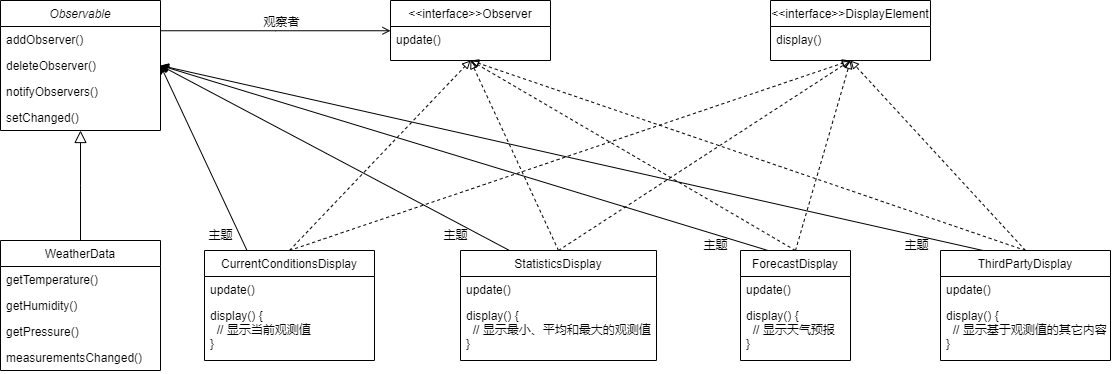

The diagram above was exported from draw.io. Its source (the exported page's mxGraphModel, read from the mxfile embedded in the PNG):
<mxGraphModel dx="1298" dy="811" grid="1" gridSize="10" guides="1" tooltips="1" connect="1" arrows="1" fold="1" page="1" pageScale="1" pageWidth="827" pageHeight="1169" math="0" shadow="0">
  <root>
    <mxCell id="WIyWlLk6GJQsqaUBKTNV-0" />
    <mxCell id="WIyWlLk6GJQsqaUBKTNV-1" parent="WIyWlLk6GJQsqaUBKTNV-0" />
    <mxCell id="zkfFHV4jXpPFQw0GAbJ--0" value="Observable" style="swimlane;fontStyle=2;align=center;verticalAlign=top;childLayout=stackLayout;horizontal=1;startSize=26;horizontalStack=0;resizeParent=1;resizeLast=0;collapsible=1;marginBottom=0;rounded=0;shadow=0;strokeWidth=1;" parent="WIyWlLk6GJQsqaUBKTNV-1" vertex="1">
      <mxGeometry x="300" y="290" width="160" height="130" as="geometry">
        <mxRectangle x="230" y="140" width="160" height="26" as="alternateBounds" />
      </mxGeometry>
    </mxCell>
    <mxCell id="zkfFHV4jXpPFQw0GAbJ--5" value="addObserver()" style="text;align=left;verticalAlign=top;spacingLeft=4;spacingRight=4;overflow=hidden;rotatable=0;points=[[0,0.5],[1,0.5]];portConstraint=eastwest;" parent="zkfFHV4jXpPFQw0GAbJ--0" vertex="1">
      <mxGeometry y="26" width="160" height="26" as="geometry" />
    </mxCell>
    <mxCell id="-ndWJmlrxJ-LcYGI1kuN-0" value="deleteObserver()" style="text;align=left;verticalAlign=top;spacingLeft=4;spacingRight=4;overflow=hidden;rotatable=0;points=[[0,0.5],[1,0.5]];portConstraint=eastwest;" vertex="1" parent="zkfFHV4jXpPFQw0GAbJ--0">
      <mxGeometry y="52" width="160" height="26" as="geometry" />
    </mxCell>
    <mxCell id="-ndWJmlrxJ-LcYGI1kuN-1" value="notifyObservers()" style="text;align=left;verticalAlign=top;spacingLeft=4;spacingRight=4;overflow=hidden;rotatable=0;points=[[0,0.5],[1,0.5]];portConstraint=eastwest;" vertex="1" parent="zkfFHV4jXpPFQw0GAbJ--0">
      <mxGeometry y="78" width="160" height="26" as="geometry" />
    </mxCell>
    <mxCell id="-ndWJmlrxJ-LcYGI1kuN-46" value="setChanged()" style="text;align=left;verticalAlign=top;spacingLeft=4;spacingRight=4;overflow=hidden;rotatable=0;points=[[0,0.5],[1,0.5]];portConstraint=eastwest;" vertex="1" parent="zkfFHV4jXpPFQw0GAbJ--0">
      <mxGeometry y="104" width="160" height="26" as="geometry" />
    </mxCell>
    <mxCell id="zkfFHV4jXpPFQw0GAbJ--6" value="WeatherData" style="swimlane;fontStyle=0;align=center;verticalAlign=top;childLayout=stackLayout;horizontal=1;startSize=26;horizontalStack=0;resizeParent=1;resizeLast=0;collapsible=1;marginBottom=0;rounded=0;shadow=0;strokeWidth=1;" parent="WIyWlLk6GJQsqaUBKTNV-1" vertex="1">
      <mxGeometry x="300" y="530" width="160" height="130" as="geometry">
        <mxRectangle x="130" y="380" width="160" height="26" as="alternateBounds" />
      </mxGeometry>
    </mxCell>
    <mxCell id="-ndWJmlrxJ-LcYGI1kuN-5" value="getTemperature()" style="text;align=left;verticalAlign=top;spacingLeft=4;spacingRight=4;overflow=hidden;rotatable=0;points=[[0,0.5],[1,0.5]];portConstraint=eastwest;" vertex="1" parent="zkfFHV4jXpPFQw0GAbJ--6">
      <mxGeometry y="26" width="160" height="26" as="geometry" />
    </mxCell>
    <mxCell id="-ndWJmlrxJ-LcYGI1kuN-6" value="getHumidity()" style="text;align=left;verticalAlign=top;spacingLeft=4;spacingRight=4;overflow=hidden;rotatable=0;points=[[0,0.5],[1,0.5]];portConstraint=eastwest;" vertex="1" parent="zkfFHV4jXpPFQw0GAbJ--6">
      <mxGeometry y="52" width="160" height="26" as="geometry" />
    </mxCell>
    <mxCell id="-ndWJmlrxJ-LcYGI1kuN-7" value="getPressure()" style="text;align=left;verticalAlign=top;spacingLeft=4;spacingRight=4;overflow=hidden;rotatable=0;points=[[0,0.5],[1,0.5]];portConstraint=eastwest;" vertex="1" parent="zkfFHV4jXpPFQw0GAbJ--6">
      <mxGeometry y="78" width="160" height="26" as="geometry" />
    </mxCell>
    <mxCell id="-ndWJmlrxJ-LcYGI1kuN-8" value="measurementsChanged()" style="text;align=left;verticalAlign=top;spacingLeft=4;spacingRight=4;overflow=hidden;rotatable=0;points=[[0,0.5],[1,0.5]];portConstraint=eastwest;" vertex="1" parent="zkfFHV4jXpPFQw0GAbJ--6">
      <mxGeometry y="104" width="160" height="26" as="geometry" />
    </mxCell>
    <mxCell id="zkfFHV4jXpPFQw0GAbJ--12" value="" style="endArrow=block;endSize=10;endFill=0;shadow=0;strokeWidth=1;rounded=0;edgeStyle=elbowEdgeStyle;elbow=vertical;" parent="WIyWlLk6GJQsqaUBKTNV-1" source="zkfFHV4jXpPFQw0GAbJ--6" target="zkfFHV4jXpPFQw0GAbJ--0" edge="1">
      <mxGeometry width="160" relative="1" as="geometry">
        <mxPoint x="280" y="373" as="sourcePoint" />
        <mxPoint x="280" y="373" as="targetPoint" />
      </mxGeometry>
    </mxCell>
    <mxCell id="zkfFHV4jXpPFQw0GAbJ--17" value="&lt;&lt;interface&gt;&gt;Observer" style="swimlane;fontStyle=0;align=center;verticalAlign=top;childLayout=stackLayout;horizontal=1;startSize=26;horizontalStack=0;resizeParent=1;resizeLast=0;collapsible=1;marginBottom=0;rounded=0;shadow=0;strokeWidth=1;" parent="WIyWlLk6GJQsqaUBKTNV-1" vertex="1">
      <mxGeometry x="690" y="290" width="160" height="60" as="geometry">
        <mxRectangle x="550" y="140" width="160" height="26" as="alternateBounds" />
      </mxGeometry>
    </mxCell>
    <mxCell id="zkfFHV4jXpPFQw0GAbJ--24" value="update()" style="text;align=left;verticalAlign=top;spacingLeft=4;spacingRight=4;overflow=hidden;rotatable=0;points=[[0,0.5],[1,0.5]];portConstraint=eastwest;" parent="zkfFHV4jXpPFQw0GAbJ--17" vertex="1">
      <mxGeometry y="26" width="160" height="26" as="geometry" />
    </mxCell>
    <mxCell id="zkfFHV4jXpPFQw0GAbJ--26" value="" style="endArrow=open;shadow=0;strokeWidth=1;rounded=0;endFill=1;edgeStyle=elbowEdgeStyle;elbow=vertical;" parent="WIyWlLk6GJQsqaUBKTNV-1" source="zkfFHV4jXpPFQw0GAbJ--0" target="zkfFHV4jXpPFQw0GAbJ--17" edge="1">
      <mxGeometry x="0.5" y="41" relative="1" as="geometry">
        <mxPoint x="460" y="362" as="sourcePoint" />
        <mxPoint x="620" y="362" as="targetPoint" />
        <mxPoint x="-40" y="32" as="offset" />
      </mxGeometry>
    </mxCell>
    <mxCell id="zkfFHV4jXpPFQw0GAbJ--29" value="观察者" style="text;html=1;resizable=0;points=[];;align=center;verticalAlign=middle;labelBackgroundColor=none;rounded=0;shadow=0;strokeWidth=1;fontSize=12;" parent="zkfFHV4jXpPFQw0GAbJ--26" vertex="1" connectable="0">
      <mxGeometry x="0.5" y="49" relative="1" as="geometry">
        <mxPoint x="-52" y="40" as="offset" />
      </mxGeometry>
    </mxCell>
    <mxCell id="-ndWJmlrxJ-LcYGI1kuN-9" value="&lt;&lt;interface&gt;&gt;DisplayElement" style="swimlane;fontStyle=0;align=center;verticalAlign=top;childLayout=stackLayout;horizontal=1;startSize=26;horizontalStack=0;resizeParent=1;resizeLast=0;collapsible=1;marginBottom=0;rounded=0;shadow=0;strokeWidth=1;" vertex="1" parent="WIyWlLk6GJQsqaUBKTNV-1">
      <mxGeometry x="1070" y="290" width="160" height="60" as="geometry">
        <mxRectangle x="550" y="140" width="160" height="26" as="alternateBounds" />
      </mxGeometry>
    </mxCell>
    <mxCell id="-ndWJmlrxJ-LcYGI1kuN-10" value="display()" style="text;align=left;verticalAlign=top;spacingLeft=4;spacingRight=4;overflow=hidden;rotatable=0;points=[[0,0.5],[1,0.5]];portConstraint=eastwest;" vertex="1" parent="-ndWJmlrxJ-LcYGI1kuN-9">
      <mxGeometry y="26" width="160" height="26" as="geometry" />
    </mxCell>
    <mxCell id="-ndWJmlrxJ-LcYGI1kuN-11" value="CurrentConditionsDisplay" style="swimlane;fontStyle=0;align=center;verticalAlign=top;childLayout=stackLayout;horizontal=1;startSize=26;horizontalStack=0;resizeParent=1;resizeLast=0;collapsible=1;marginBottom=0;rounded=0;shadow=0;strokeWidth=1;" vertex="1" parent="WIyWlLk6GJQsqaUBKTNV-1">
      <mxGeometry x="504" y="540" width="170" height="110" as="geometry">
        <mxRectangle x="550" y="140" width="160" height="26" as="alternateBounds" />
      </mxGeometry>
    </mxCell>
    <mxCell id="-ndWJmlrxJ-LcYGI1kuN-12" value="update()" style="text;align=left;verticalAlign=top;spacingLeft=4;spacingRight=4;overflow=hidden;rotatable=0;points=[[0,0.5],[1,0.5]];portConstraint=eastwest;" vertex="1" parent="-ndWJmlrxJ-LcYGI1kuN-11">
      <mxGeometry y="26" width="170" height="26" as="geometry" />
    </mxCell>
    <mxCell id="-ndWJmlrxJ-LcYGI1kuN-13" value="display() {&#10;  // 显示当前观测值&#10;}" style="text;align=left;verticalAlign=top;spacingLeft=4;spacingRight=4;overflow=hidden;rotatable=0;points=[[0,0.5],[1,0.5]];portConstraint=eastwest;" vertex="1" parent="-ndWJmlrxJ-LcYGI1kuN-11">
      <mxGeometry y="52" width="170" height="58" as="geometry" />
    </mxCell>
    <mxCell id="-ndWJmlrxJ-LcYGI1kuN-14" value="StatisticsDisplay" style="swimlane;fontStyle=0;align=center;verticalAlign=top;childLayout=stackLayout;horizontal=1;startSize=26;horizontalStack=0;resizeParent=1;resizeLast=0;collapsible=1;marginBottom=0;rounded=0;shadow=0;strokeWidth=1;" vertex="1" parent="WIyWlLk6GJQsqaUBKTNV-1">
      <mxGeometry x="760" y="540" width="196" height="110" as="geometry">
        <mxRectangle x="550" y="140" width="160" height="26" as="alternateBounds" />
      </mxGeometry>
    </mxCell>
    <mxCell id="-ndWJmlrxJ-LcYGI1kuN-15" value="update()" style="text;align=left;verticalAlign=top;spacingLeft=4;spacingRight=4;overflow=hidden;rotatable=0;points=[[0,0.5],[1,0.5]];portConstraint=eastwest;" vertex="1" parent="-ndWJmlrxJ-LcYGI1kuN-14">
      <mxGeometry y="26" width="196" height="26" as="geometry" />
    </mxCell>
    <mxCell id="-ndWJmlrxJ-LcYGI1kuN-16" value="display() {&#10;  // 显示最小、平均和最大的观测值&#10;}" style="text;align=left;verticalAlign=top;spacingLeft=4;spacingRight=4;overflow=hidden;rotatable=0;points=[[0,0.5],[1,0.5]];portConstraint=eastwest;" vertex="1" parent="-ndWJmlrxJ-LcYGI1kuN-14">
      <mxGeometry y="52" width="196" height="58" as="geometry" />
    </mxCell>
    <mxCell id="-ndWJmlrxJ-LcYGI1kuN-17" value="ForecastDisplay" style="swimlane;fontStyle=0;align=center;verticalAlign=top;childLayout=stackLayout;horizontal=1;startSize=26;horizontalStack=0;resizeParent=1;resizeLast=0;collapsible=1;marginBottom=0;rounded=0;shadow=0;strokeWidth=1;" vertex="1" parent="WIyWlLk6GJQsqaUBKTNV-1">
      <mxGeometry x="1040" y="540" width="110" height="110" as="geometry">
        <mxRectangle x="550" y="140" width="160" height="26" as="alternateBounds" />
      </mxGeometry>
    </mxCell>
    <mxCell id="-ndWJmlrxJ-LcYGI1kuN-18" value="update()" style="text;align=left;verticalAlign=top;spacingLeft=4;spacingRight=4;overflow=hidden;rotatable=0;points=[[0,0.5],[1,0.5]];portConstraint=eastwest;" vertex="1" parent="-ndWJmlrxJ-LcYGI1kuN-17">
      <mxGeometry y="26" width="110" height="26" as="geometry" />
    </mxCell>
    <mxCell id="-ndWJmlrxJ-LcYGI1kuN-19" value="display() {&#10;  // 显示天气预报&#10;}" style="text;align=left;verticalAlign=top;spacingLeft=4;spacingRight=4;overflow=hidden;rotatable=0;points=[[0,0.5],[1,0.5]];portConstraint=eastwest;" vertex="1" parent="-ndWJmlrxJ-LcYGI1kuN-17">
      <mxGeometry y="52" width="110" height="58" as="geometry" />
    </mxCell>
    <mxCell id="-ndWJmlrxJ-LcYGI1kuN-25" value="" style="endArrow=block;html=1;rounded=0;dashed=1;exitX=0.5;exitY=0;exitDx=0;exitDy=0;entryX=0.5;entryY=1;entryDx=0;entryDy=0;endFill=0;" edge="1" parent="WIyWlLk6GJQsqaUBKTNV-1" source="-ndWJmlrxJ-LcYGI1kuN-11" target="zkfFHV4jXpPFQw0GAbJ--17">
      <mxGeometry width="50" height="50" relative="1" as="geometry">
        <mxPoint x="830" y="490" as="sourcePoint" />
        <mxPoint x="960" y="410" as="targetPoint" />
      </mxGeometry>
    </mxCell>
    <mxCell id="-ndWJmlrxJ-LcYGI1kuN-27" value="" style="endArrow=block;html=1;rounded=0;dashed=1;exitX=0.5;exitY=0;exitDx=0;exitDy=0;entryX=0.5;entryY=1;entryDx=0;entryDy=0;endFill=0;" edge="1" parent="WIyWlLk6GJQsqaUBKTNV-1" source="-ndWJmlrxJ-LcYGI1kuN-11" target="-ndWJmlrxJ-LcYGI1kuN-9">
      <mxGeometry width="50" height="50" relative="1" as="geometry">
        <mxPoint x="599" y="550.0000000000001" as="sourcePoint" />
        <mxPoint x="780" y="360" as="targetPoint" />
      </mxGeometry>
    </mxCell>
    <mxCell id="-ndWJmlrxJ-LcYGI1kuN-28" value="" style="endArrow=block;html=1;rounded=0;dashed=1;exitX=0.5;exitY=0;exitDx=0;exitDy=0;entryX=0.5;entryY=1;entryDx=0;entryDy=0;endFill=0;" edge="1" parent="WIyWlLk6GJQsqaUBKTNV-1" source="-ndWJmlrxJ-LcYGI1kuN-14" target="zkfFHV4jXpPFQw0GAbJ--17">
      <mxGeometry width="50" height="50" relative="1" as="geometry">
        <mxPoint x="599" y="550.0000000000001" as="sourcePoint" />
        <mxPoint x="1160" y="360" as="targetPoint" />
      </mxGeometry>
    </mxCell>
    <mxCell id="-ndWJmlrxJ-LcYGI1kuN-29" value="" style="endArrow=block;html=1;rounded=0;dashed=1;exitX=0.5;exitY=0;exitDx=0;exitDy=0;endFill=0;" edge="1" parent="WIyWlLk6GJQsqaUBKTNV-1" source="-ndWJmlrxJ-LcYGI1kuN-14">
      <mxGeometry width="50" height="50" relative="1" as="geometry">
        <mxPoint x="609" y="560.0000000000001" as="sourcePoint" />
        <mxPoint x="1150" y="350" as="targetPoint" />
      </mxGeometry>
    </mxCell>
    <mxCell id="-ndWJmlrxJ-LcYGI1kuN-30" value="" style="endArrow=block;html=1;rounded=0;dashed=1;exitX=0.5;exitY=0;exitDx=0;exitDy=0;endFill=0;" edge="1" parent="WIyWlLk6GJQsqaUBKTNV-1" source="-ndWJmlrxJ-LcYGI1kuN-17">
      <mxGeometry width="50" height="50" relative="1" as="geometry">
        <mxPoint x="619" y="570.0000000000001" as="sourcePoint" />
        <mxPoint x="770" y="350" as="targetPoint" />
      </mxGeometry>
    </mxCell>
    <mxCell id="-ndWJmlrxJ-LcYGI1kuN-31" value="" style="endArrow=block;html=1;rounded=0;dashed=1;exitX=0.5;exitY=0;exitDx=0;exitDy=0;entryX=0.5;entryY=1;entryDx=0;entryDy=0;endFill=0;" edge="1" parent="WIyWlLk6GJQsqaUBKTNV-1" source="-ndWJmlrxJ-LcYGI1kuN-17" target="-ndWJmlrxJ-LcYGI1kuN-9">
      <mxGeometry width="50" height="50" relative="1" as="geometry">
        <mxPoint x="629" y="580.0000000000001" as="sourcePoint" />
        <mxPoint x="1190" y="390" as="targetPoint" />
      </mxGeometry>
    </mxCell>
    <mxCell id="-ndWJmlrxJ-LcYGI1kuN-32" value="ThirdPartyDisplay" style="swimlane;fontStyle=0;align=center;verticalAlign=top;childLayout=stackLayout;horizontal=1;startSize=26;horizontalStack=0;resizeParent=1;resizeLast=0;collapsible=1;marginBottom=0;rounded=0;shadow=0;strokeWidth=1;" vertex="1" parent="WIyWlLk6GJQsqaUBKTNV-1">
      <mxGeometry x="1240" y="540" width="170" height="110" as="geometry">
        <mxRectangle x="550" y="140" width="160" height="26" as="alternateBounds" />
      </mxGeometry>
    </mxCell>
    <mxCell id="-ndWJmlrxJ-LcYGI1kuN-33" value="update()" style="text;align=left;verticalAlign=top;spacingLeft=4;spacingRight=4;overflow=hidden;rotatable=0;points=[[0,0.5],[1,0.5]];portConstraint=eastwest;" vertex="1" parent="-ndWJmlrxJ-LcYGI1kuN-32">
      <mxGeometry y="26" width="170" height="26" as="geometry" />
    </mxCell>
    <mxCell id="-ndWJmlrxJ-LcYGI1kuN-34" value="display() {&#10;  // 显示基于观测值的其它内容&#10;}" style="text;align=left;verticalAlign=top;spacingLeft=4;spacingRight=4;overflow=hidden;rotatable=0;points=[[0,0.5],[1,0.5]];portConstraint=eastwest;" vertex="1" parent="-ndWJmlrxJ-LcYGI1kuN-32">
      <mxGeometry y="52" width="170" height="58" as="geometry" />
    </mxCell>
    <mxCell id="-ndWJmlrxJ-LcYGI1kuN-35" value="" style="endArrow=block;html=1;rounded=0;dashed=1;exitX=0.5;exitY=0;exitDx=0;exitDy=0;endFill=0;" edge="1" parent="WIyWlLk6GJQsqaUBKTNV-1" source="-ndWJmlrxJ-LcYGI1kuN-32">
      <mxGeometry width="50" height="50" relative="1" as="geometry">
        <mxPoint x="1105" y="550" as="sourcePoint" />
        <mxPoint x="770" y="350" as="targetPoint" />
      </mxGeometry>
    </mxCell>
    <mxCell id="-ndWJmlrxJ-LcYGI1kuN-36" value="" style="endArrow=block;html=1;rounded=0;dashed=1;exitX=0.5;exitY=0;exitDx=0;exitDy=0;endFill=0;" edge="1" parent="WIyWlLk6GJQsqaUBKTNV-1" source="-ndWJmlrxJ-LcYGI1kuN-32">
      <mxGeometry width="50" height="50" relative="1" as="geometry">
        <mxPoint x="1115" y="560" as="sourcePoint" />
        <mxPoint x="1150" y="350" as="targetPoint" />
      </mxGeometry>
    </mxCell>
    <mxCell id="-ndWJmlrxJ-LcYGI1kuN-37" value="" style="endArrow=classic;html=1;rounded=0;exitX=0.25;exitY=0;exitDx=0;exitDy=0;entryX=1;entryY=0.5;entryDx=0;entryDy=0;" edge="1" parent="WIyWlLk6GJQsqaUBKTNV-1" source="-ndWJmlrxJ-LcYGI1kuN-11" target="-ndWJmlrxJ-LcYGI1kuN-0">
      <mxGeometry width="50" height="50" relative="1" as="geometry">
        <mxPoint x="840" y="560" as="sourcePoint" />
        <mxPoint x="500" y="370" as="targetPoint" />
      </mxGeometry>
    </mxCell>
    <mxCell id="-ndWJmlrxJ-LcYGI1kuN-38" value="" style="endArrow=classic;html=1;rounded=0;exitX=0.25;exitY=0;exitDx=0;exitDy=0;entryX=1;entryY=0.5;entryDx=0;entryDy=0;" edge="1" parent="WIyWlLk6GJQsqaUBKTNV-1" source="-ndWJmlrxJ-LcYGI1kuN-14" target="-ndWJmlrxJ-LcYGI1kuN-0">
      <mxGeometry width="50" height="50" relative="1" as="geometry">
        <mxPoint x="556.5" y="550" as="sourcePoint" />
        <mxPoint x="470" y="365" as="targetPoint" />
      </mxGeometry>
    </mxCell>
    <mxCell id="-ndWJmlrxJ-LcYGI1kuN-39" value="" style="endArrow=classic;html=1;rounded=0;exitX=0.25;exitY=0;exitDx=0;exitDy=0;entryX=1;entryY=0.5;entryDx=0;entryDy=0;" edge="1" parent="WIyWlLk6GJQsqaUBKTNV-1" source="-ndWJmlrxJ-LcYGI1kuN-17" target="-ndWJmlrxJ-LcYGI1kuN-0">
      <mxGeometry width="50" height="50" relative="1" as="geometry">
        <mxPoint x="566.5" y="560" as="sourcePoint" />
        <mxPoint x="460" y="360" as="targetPoint" />
      </mxGeometry>
    </mxCell>
    <mxCell id="-ndWJmlrxJ-LcYGI1kuN-40" value="" style="endArrow=classic;html=1;rounded=0;exitX=0.25;exitY=0;exitDx=0;exitDy=0;entryX=1;entryY=0.5;entryDx=0;entryDy=0;" edge="1" parent="WIyWlLk6GJQsqaUBKTNV-1" source="-ndWJmlrxJ-LcYGI1kuN-32" target="-ndWJmlrxJ-LcYGI1kuN-0">
      <mxGeometry width="50" height="50" relative="1" as="geometry">
        <mxPoint x="1077.5" y="550" as="sourcePoint" />
        <mxPoint x="470" y="364.9999999999999" as="targetPoint" />
      </mxGeometry>
    </mxCell>
    <mxCell id="-ndWJmlrxJ-LcYGI1kuN-41" value="主题" style="text;html=1;align=center;verticalAlign=middle;resizable=0;points=[];autosize=1;strokeColor=none;fillColor=none;" vertex="1" parent="WIyWlLk6GJQsqaUBKTNV-1">
      <mxGeometry x="495" y="510" width="50" height="30" as="geometry" />
    </mxCell>
    <mxCell id="-ndWJmlrxJ-LcYGI1kuN-42" value="主题" style="text;html=1;align=center;verticalAlign=middle;resizable=0;points=[];autosize=1;strokeColor=none;fillColor=none;" vertex="1" parent="WIyWlLk6GJQsqaUBKTNV-1">
      <mxGeometry x="730" y="510" width="50" height="30" as="geometry" />
    </mxCell>
    <mxCell id="-ndWJmlrxJ-LcYGI1kuN-44" value="主题" style="text;html=1;align=center;verticalAlign=middle;resizable=0;points=[];autosize=1;strokeColor=none;fillColor=none;" vertex="1" parent="WIyWlLk6GJQsqaUBKTNV-1">
      <mxGeometry x="990" y="520" width="50" height="30" as="geometry" />
    </mxCell>
    <mxCell id="-ndWJmlrxJ-LcYGI1kuN-45" value="主题" style="text;html=1;align=center;verticalAlign=middle;resizable=0;points=[];autosize=1;strokeColor=none;fillColor=none;" vertex="1" parent="WIyWlLk6GJQsqaUBKTNV-1">
      <mxGeometry x="1191" y="520" width="50" height="30" as="geometry" />
    </mxCell>
  </root>
</mxGraphModel>